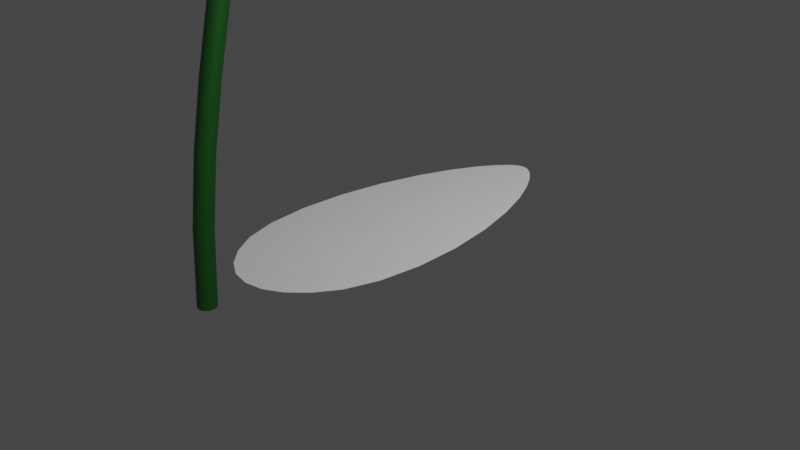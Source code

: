 # Source: flower.blend  (saved by Blender 3.5.10; exported with 4.5.12 LTS)
import bpy
from mathutils import Matrix  # noqa: F401  (used for matrix-valued properties, if any)

bpy.ops.wm.read_factory_settings(use_empty=True)
scene = bpy.context.scene
scene.name = 'Scene'

# ---- collections
col_collection = bpy.data.collections.new('Collection'); scene.collection.children.link(col_collection)

# ---- materials (node trees are filled in below, after node groups)
mat_material_001 = bpy.data.materials.new('Material.001')
mat_material_001.use_transparent_shadow = False
mat_material_002 = bpy.data.materials.new('Material.002')
mat_material_002.use_transparent_shadow = False
mat_material_003 = bpy.data.materials.new('Material.003')
mat_material_003.use_transparent_shadow = False
mat_material_004 = bpy.data.materials.new('Material.004')
mat_material_004.use_transparent_shadow = False

# ---- material node trees
mat_material_001.use_nodes = True; mat_material_001.node_tree.nodes.clear()
_N = mat_material_001.node_tree.nodes; _L = mat_material_001.node_tree.links
n0 = _N.new('ShaderNodeBsdfPrincipled'); n0.name = 'Principled BSDF'; n0.location = (10, 300)
n0.distribution = 'GGX'
n0.subsurface_method = 'RANDOM_WALK_SKIN'
n0.inputs[0].default_value = (0.8, 0.4667, 0.01594, 1.0)
n0.inputs[3].default_value = 1.45
n0.inputs[27].default_value = (0.0, 0.0, 0.0, 1.0)
n0.inputs[28].default_value = 1.0
n1 = _N.new('ShaderNodeOutputMaterial'); n1.name = 'Material Output'; n1.location = (300, 300)
_L.new(n0.outputs[0], n1.inputs[0])
n1.is_active_output = True
mat_material_002.use_nodes = True; mat_material_002.node_tree.nodes.clear()
_N = mat_material_002.node_tree.nodes; _L = mat_material_002.node_tree.links
n0 = _N.new('ShaderNodeBsdfPrincipled'); n0.name = 'Principled BSDF'; n0.location = (10, 300)
n0.distribution = 'GGX'
n0.subsurface_method = 'RANDOM_WALK_SKIN'
n0.inputs[0].default_value = (0.8, 0.2378, 0.0, 1.0)
n0.inputs[3].default_value = 1.45
n0.inputs[27].default_value = (0.0, 0.0, 0.0, 1.0)
n0.inputs[28].default_value = 1.0
n1 = _N.new('ShaderNodeOutputMaterial'); n1.name = 'Material Output'; n1.location = (300, 300)
_L.new(n0.outputs[0], n1.inputs[0])
n1.is_active_output = True
mat_material_003.use_nodes = True; mat_material_003.node_tree.nodes.clear()
_N = mat_material_003.node_tree.nodes; _L = mat_material_003.node_tree.links
n0 = _N.new('ShaderNodeBsdfPrincipled'); n0.name = 'Principled BSDF'; n0.location = (10, 300)
n0.distribution = 'GGX'
n0.subsurface_method = 'RANDOM_WALK_SKIN'
n0.inputs[0].default_value = (0.2942, 0.07165, 0.01792, 1.0)
n0.inputs[3].default_value = 1.45
n0.inputs[27].default_value = (0.0, 0.0, 0.0, 1.0)
n0.inputs[28].default_value = 1.0
n1 = _N.new('ShaderNodeOutputMaterial'); n1.name = 'Material Output'; n1.location = (300, 300)
_L.new(n0.outputs[0], n1.inputs[0])
n1.is_active_output = True
mat_material_004.use_nodes = True; mat_material_004.node_tree.nodes.clear()
_N = mat_material_004.node_tree.nodes; _L = mat_material_004.node_tree.links
n0 = _N.new('ShaderNodeBsdfPrincipled'); n0.name = 'Principled BSDF'; n0.location = (10, 300)
n0.distribution = 'GGX'
n0.subsurface_method = 'RANDOM_WALK_SKIN'
n0.inputs[0].default_value = (0.01878, 0.1676, 0.02101, 1.0)
n0.inputs[3].default_value = 1.45
n0.inputs[27].default_value = (0.0, 0.0, 0.0, 1.0)
n0.inputs[28].default_value = 1.0
n1 = _N.new('ShaderNodeOutputMaterial'); n1.name = 'Material Output'; n1.location = (300, 300)
_L.new(n0.outputs[0], n1.inputs[0])
n1.is_active_output = True

# ---- world
world_world = bpy.data.worlds.new('World'); scene.world = world_world
world_world.use_nodes = True; world_world.node_tree.nodes.clear()
_N = world_world.node_tree.nodes; _L = world_world.node_tree.links
n0 = _N.new('ShaderNodeOutputWorld'); n0.name = 'World Output'; n0.location = (300, 300)
n1 = _N.new('ShaderNodeBackground'); n1.name = 'Background'; n1.location = (10, 300)
n1.inputs[0].default_value = (0.05088, 0.05088, 0.05088, 1.0)
_L.new(n1.outputs[0], n0.inputs[0])
n0.is_active_output = True
world_world.color = (0.05088, 0.05088, 0.05088)
world_world.use_sun_shadow = False
world_world.sun_shadow_jitter_overblur = 0.0

# ---- cameras
cam_camera = bpy.data.cameras.new('Camera')
cam_camera.clip_end = 100.0
cam_camera.ortho_scale = 7.314

# ---- lights
light_light = bpy.data.lights.new('Light', 'POINT')
light_light.transmission_factor = 0.0
light_light.energy = 1000.0
light_light.shadow_soft_size = 0.1
light_light.shadow_maximum_resolution = 0.006
light_light.use_absolute_resolution = True

# ---- meshes
me_circle = bpy.data.meshes.new('Circle')
me_circle.from_pydata([(0.0, 1.0, 0.0), (-0.04752, 0.9953, 0.0), (-0.1018, 0.9798, 0.0), (-0.1699, 0.9485, 0.0), (-0.2586, 0.8929, 0.0), (-0.371, 0.8017, 0.0), (-0.5027, 0.6641, 0.0), (-0.6397, 0.475, 0.0), (-0.7601, 0.2399, 0.0), (-0.8395, -0.02296, 0.0), (-0.8594, -0.2862, 0.0), (-0.8127, -0.5205, 0.0), (-0.7057, -0.7037, 0.0), (-0.5556, -0.8315, 0.0), (-0.3827, -0.9239, 0.0), (-0.1951, -0.9808, 0.0), (0.0, -1.0, 0.0), (0.1951, -0.9808, 0.0), (0.3827, -0.9239, 0.0), (0.5556, -0.8315, 0.0), (0.7057, -0.7037, 0.0), (0.8127, -0.5205, 0.0), (0.8594, -0.2862, 0.0), (0.8395, -0.02296, 0.0), (0.7601, 0.2399, 0.0), (0.6397, 0.475, 0.0), (0.5027, 0.6641, 0.0), (0.371, 0.8017, 0.0), (0.2586, 0.8929, 0.0), (0.1699, 0.9485, 0.0), (0.1018, 0.9798, 0.0), (0.04752, 0.9953, 0.0), (0.01188, 0.9988, 0.0), (0.02376, 0.9977, 0.0), (0.03564, 0.9965, 0.0)], [], [(1, 2, 3, 4, 5, 6, 7, 8, 9, 10, 11, 12, 13, 14, 15, 16, 17, 18, 19, 20, 21, 22, 23, 24, 25, 26, 27, 28, 29, 30, 31, 34, 33, 32, 0)])
_uv = me_circle.uv_layers.new(name='UVMap')
_uv.uv.foreach_set('vector', [0.0, 0.0, 0.0, 0.0, 0.0, 0.0, 0.0, 0.0, 0.0, 0.0, 0.0, 0.0, 0.0, 0.0, 0.0, 0.0, 0.0, 0.0, 0.0, 0.0, 0.0, 0.0, 0.0, 0.0, 0.0, 0.0, 0.0, 0.0, 0.0, 0.0, 0.0, 0.0, 0.0, 0.0, 0.0, 0.0, 0.0, 0.0, 0.0, 0.0, 0.0, 0.0, 0.0, 0.0, 0.0, 0.0, 0.0, 0.0, 0.0, 0.0, 0.0, 0.0, 0.0, 0.0, 0.0, 0.0, 0.0, 0.0, 0.0, 0.0, 0.0, 0.0, 0.0, 0.0, 0.0, 0.0, 0.0, 0.0, 0.0, 0.0])
me_circle.update()
me_circle_001 = bpy.data.meshes.new('Circle.001')
me_circle_001.from_pydata([(-2.03, -0.0478, -0.4178), (1.906, -0.04127, -0.4178), (-2.03, 0.0478, -0.4178), (1.906, 0.04127, -0.4178), (-1.202, -0.3913, 0.08658), (-0.3448, -0.5403, 0.2978), (0.4495, -0.5213, 0.1804), (1.193, -0.4006, -0.08319), (1.193, 0.4006, -0.08319), (0.4495, 0.5213, 0.1804), (-0.3448, 0.5403, 0.2978), (-1.202, 0.3913, 0.08658), (-2.03, -3.292e-09, -0.4178), (1.906, -3.292e-09, -0.4178), (-1.187, -3.292e-09, 0.1762), (-0.3223, -3.292e-09, 0.3649), (0.4633, -3.292e-09, 0.2129), (1.197, -3.292e-09, -0.0747), (-2.027, -3.127e-09, -0.3217), (-2.027, -0.0478, -0.3217), (1.197, -0.4006, 0.01283), (1.909, -0.04127, -0.3217), (1.909, -3.127e-09, -0.3217), (1.909, 0.04127, -0.3217), (-1.199, 0.3913, 0.1826), (-2.027, 0.0478, -0.3217), (-1.199, -0.3913, 0.1826), (-0.3415, -0.5403, 0.3938), (0.4528, -0.5213, 0.2764), (1.197, 0.4006, 0.01283), (0.4528, 0.5213, 0.2764), (-0.3415, 0.5403, 0.3938), (-1.183, -3.127e-09, 0.2722), (-0.3191, -3.127e-09, 0.4609), (0.4666, -3.127e-09, 0.3089), (1.201, -3.127e-09, 0.02131)], [], [(17, 8, 3, 13), (12, 2, 11, 14), (14, 11, 10, 15), (15, 10, 9, 16), (16, 9, 8, 17), (6, 16, 17, 7), (5, 15, 16, 6), (4, 14, 15, 5), (0, 12, 14, 4), (7, 17, 13, 1), (35, 22, 23, 29), (18, 32, 24, 25), (32, 33, 31, 24), (33, 34, 30, 31), (34, 35, 29, 30), (28, 20, 35, 34), (27, 28, 34, 33), (26, 27, 33, 32), (19, 26, 32, 18), (20, 21, 22, 35), (6, 7, 20, 28), (12, 0, 19, 18), (3, 8, 29, 23), (7, 1, 21, 20), (2, 12, 18, 25), (8, 9, 30, 29), (13, 3, 23, 22), (1, 13, 22, 21), (9, 10, 31, 30), (11, 2, 25, 24), (10, 11, 24, 31), (0, 4, 26, 19), (4, 5, 27, 26), (5, 6, 28, 27)])
_uv = me_circle_001.uv_layers.new(name='UVMap')
_uv.uv.foreach_set('vector', [0.8, 0.5, 0.8, 1.0, 1.0, 1.0, 1.0, 0.5, 0.0, 0.5, 0.0, 1.0, 0.2, 1.0, 0.2, 0.5, 0.2, 0.5, 0.2, 1.0, 0.4, 1.0, 0.4, 0.5, 0.4, 0.5, 0.4, 1.0, 0.6, 1.0, 0.6, 0.5, 0.6, 0.5, 0.6, 1.0, 0.8, 1.0, 0.8, 0.5, 0.6, 0.0, 0.6, 0.5, 0.8, 0.5, 0.8, 0.0, 0.4, 0.0, 0.4, 0.5, 0.6, 0.5, 0.6, 0.0, 0.2, 0.0, 0.2, 0.5, 0.4, 0.5, 0.4, 0.0, 0.0, 0.0, 0.0, 0.5, 0.2, 0.5, 0.2, 0.0, 0.8, 0.0, 0.8, 0.5, 1.0, 0.5, 1.0, 0.0, 0.8, 0.5, 1.0, 0.5, 1.0, 1.0, 0.8, 1.0, 0.0, 0.5, 0.2, 0.5, 0.2, 1.0, 0.0, 1.0, 0.2, 0.5, 0.4, 0.5, 0.4, 1.0, 0.2, 1.0, 0.4, 0.5, 0.6, 0.5, 0.6, 1.0, 0.4, 1.0, 0.6, 0.5, 0.8, 0.5, 0.8, 1.0, 0.6, 1.0, 0.6, 0.0, 0.8, 0.0, 0.8, 0.5, 0.6, 0.5, 0.4, 0.0, 0.6, 0.0, 0.6, 0.5, 0.4, 0.5, 0.2, 0.0, 0.4, 0.0, 0.4, 0.5, 0.2, 0.5, 0.0, 0.0, 0.2, 0.0, 0.2, 0.5, 0.0, 0.5, 0.8, 0.0, 1.0, 0.0, 1.0, 0.5, 0.8, 0.5, 0.6, 0.0, 0.8, 0.0, 0.8, 0.0, 0.6, 0.0, 0.0, 0.5, 0.0, 0.0, 0.0, 0.0, 0.0, 0.5, 1.0, 1.0, 0.8, 1.0, 0.8, 1.0, 1.0, 1.0, 0.8, 0.0, 1.0, 0.0, 1.0, 0.0, 0.8, 0.0, 0.0, 1.0, 0.0, 0.5, 0.0, 0.5, 0.0, 1.0, 0.8, 1.0, 0.6, 1.0, 0.6, 1.0, 0.8, 1.0, 1.0, 0.5, 1.0, 1.0, 1.0, 1.0, 1.0, 0.5, 1.0, 0.0, 1.0, 0.5, 1.0, 0.5, 1.0, 0.0, 0.6, 1.0, 0.4, 1.0, 0.4, 1.0, 0.6, 1.0, 0.2, 1.0, 0.0, 1.0, 0.0, 1.0, 0.2, 1.0, 0.4, 1.0, 0.2, 1.0, 0.2, 1.0, 0.4, 1.0, 0.0, 0.0, 0.2, 0.0, 0.2, 0.0, 0.0, 0.0, 0.2, 0.0, 0.4, 0.0, 0.4, 0.0, 0.2, 0.0, 0.4, 0.0, 0.6, 0.0, 0.6, 0.0, 0.4, 0.0])
me_circle_001.materials.append(mat_material_001)
me_circle_001.update()
me_circle_002 = bpy.data.meshes.new('Circle.002')
me_circle_002.from_pydata([(-2.03, -0.0478, -0.4178), (1.906, -0.04127, -0.4178), (-2.03, 0.0478, -0.4178), (1.906, 0.04127, -0.4178), (-1.202, -0.3913, 0.08658), (-0.3448, -0.5403, 0.2978), (0.4495, -0.5213, 0.1804), (1.193, -0.4006, -0.08319), (1.193, 0.4006, -0.08319), (0.4495, 0.5213, 0.1804), (-0.3448, 0.5403, 0.2978), (-1.202, 0.3913, 0.08658), (-2.03, -1.82e-09, -0.4178), (1.906, -1.82e-09, -0.4178), (-1.187, -1.82e-09, 0.1762), (-0.3223, -1.82e-09, 0.3649), (0.4633, -1.82e-09, 0.2129), (1.197, -1.82e-09, -0.0747), (-2.027, -1.656e-09, -0.3217), (-2.027, -0.0478, -0.3217), (1.197, -0.4006, 0.01283), (1.909, -0.04127, -0.3217), (1.909, -1.656e-09, -0.3217), (1.909, 0.04127, -0.3217), (-1.199, 0.3913, 0.1826), (-2.027, 0.0478, -0.3217), (-1.199, -0.3913, 0.1826), (-0.3415, -0.5403, 0.3938), (0.4528, -0.5213, 0.2764), (1.197, 0.4006, 0.01283), (0.4528, 0.5213, 0.2764), (-0.3415, 0.5403, 0.3938), (-1.183, -1.656e-09, 0.2722), (-0.3191, -1.656e-09, 0.4609), (0.4666, -1.656e-09, 0.3089), (1.201, -1.656e-09, 0.02131)], [], [(17, 8, 3, 13), (12, 2, 11, 14), (14, 11, 10, 15), (15, 10, 9, 16), (16, 9, 8, 17), (6, 16, 17, 7), (5, 15, 16, 6), (4, 14, 15, 5), (0, 12, 14, 4), (7, 17, 13, 1), (35, 22, 23, 29), (18, 32, 24, 25), (32, 33, 31, 24), (33, 34, 30, 31), (34, 35, 29, 30), (28, 20, 35, 34), (27, 28, 34, 33), (26, 27, 33, 32), (19, 26, 32, 18), (20, 21, 22, 35), (6, 7, 20, 28), (12, 0, 19, 18), (3, 8, 29, 23), (7, 1, 21, 20), (2, 12, 18, 25), (8, 9, 30, 29), (13, 3, 23, 22), (1, 13, 22, 21), (9, 10, 31, 30), (11, 2, 25, 24), (10, 11, 24, 31), (0, 4, 26, 19), (4, 5, 27, 26), (5, 6, 28, 27)])
_uv = me_circle_002.uv_layers.new(name='UVMap')
_uv.uv.foreach_set('vector', [0.8, 0.5, 0.8, 1.0, 1.0, 1.0, 1.0, 0.5, 0.0, 0.5, 0.0, 1.0, 0.2, 1.0, 0.2, 0.5, 0.2, 0.5, 0.2, 1.0, 0.4, 1.0, 0.4, 0.5, 0.4, 0.5, 0.4, 1.0, 0.6, 1.0, 0.6, 0.5, 0.6, 0.5, 0.6, 1.0, 0.8, 1.0, 0.8, 0.5, 0.6, 0.0, 0.6, 0.5, 0.8, 0.5, 0.8, 0.0, 0.4, 0.0, 0.4, 0.5, 0.6, 0.5, 0.6, 0.0, 0.2, 0.0, 0.2, 0.5, 0.4, 0.5, 0.4, 0.0, 0.0, 0.0, 0.0, 0.5, 0.2, 0.5, 0.2, 0.0, 0.8, 0.0, 0.8, 0.5, 1.0, 0.5, 1.0, 0.0, 0.8, 0.5, 1.0, 0.5, 1.0, 1.0, 0.8, 1.0, 0.0, 0.5, 0.2, 0.5, 0.2, 1.0, 0.0, 1.0, 0.2, 0.5, 0.4, 0.5, 0.4, 1.0, 0.2, 1.0, 0.4, 0.5, 0.6, 0.5, 0.6, 1.0, 0.4, 1.0, 0.6, 0.5, 0.8, 0.5, 0.8, 1.0, 0.6, 1.0, 0.6, 0.0, 0.8, 0.0, 0.8, 0.5, 0.6, 0.5, 0.4, 0.0, 0.6, 0.0, 0.6, 0.5, 0.4, 0.5, 0.2, 0.0, 0.4, 0.0, 0.4, 0.5, 0.2, 0.5, 0.0, 0.0, 0.2, 0.0, 0.2, 0.5, 0.0, 0.5, 0.8, 0.0, 1.0, 0.0, 1.0, 0.5, 0.8, 0.5, 0.6, 0.0, 0.8, 0.0, 0.8, 0.0, 0.6, 0.0, 0.0, 0.5, 0.0, 0.0, 0.0, 0.0, 0.0, 0.5, 1.0, 1.0, 0.8, 1.0, 0.8, 1.0, 1.0, 1.0, 0.8, 0.0, 1.0, 0.0, 1.0, 0.0, 0.8, 0.0, 0.0, 1.0, 0.0, 0.5, 0.0, 0.5, 0.0, 1.0, 0.8, 1.0, 0.6, 1.0, 0.6, 1.0, 0.8, 1.0, 1.0, 0.5, 1.0, 1.0, 1.0, 1.0, 1.0, 0.5, 1.0, 0.0, 1.0, 0.5, 1.0, 0.5, 1.0, 0.0, 0.6, 1.0, 0.4, 1.0, 0.4, 1.0, 0.6, 1.0, 0.2, 1.0, 0.0, 1.0, 0.0, 1.0, 0.2, 1.0, 0.4, 1.0, 0.2, 1.0, 0.2, 1.0, 0.4, 1.0, 0.0, 0.0, 0.2, 0.0, 0.2, 0.0, 0.0, 0.0, 0.2, 0.0, 0.4, 0.0, 0.4, 0.0, 0.2, 0.0, 0.4, 0.0, 0.6, 0.0, 0.6, 0.0, 0.4, 0.0])
me_circle_002.materials.append(mat_material_002)
me_circle_002.update()
me_circle_003 = bpy.data.meshes.new('Circle.003')
me_circle_003.from_pydata([(-2.03, -0.0478, -0.4178), (1.906, -0.04127, -0.4178), (-2.03, 0.0478, -0.4178), (1.906, 0.04127, -0.4178), (-1.202, -0.3913, 0.08658), (-0.3448, -0.5403, 0.2978), (0.4495, -0.5213, 0.1804), (1.193, -0.4006, -0.08319), (1.193, 0.4006, -0.08319), (0.4495, 0.5213, 0.1804), (-0.3448, 0.5403, 0.2978), (-1.202, 0.3913, 0.08658), (-2.03, -1.82e-09, -0.4178), (1.906, -1.82e-09, -0.4178), (-1.187, -1.82e-09, 0.1762), (-0.3223, -1.82e-09, 0.3649), (0.4633, -1.82e-09, 0.2129), (1.197, -1.82e-09, -0.0747), (-2.027, -1.656e-09, -0.3217), (-2.027, -0.0478, -0.3217), (1.197, -0.4006, 0.01283), (1.909, -0.04127, -0.3217), (1.909, -1.656e-09, -0.3217), (1.909, 0.04127, -0.3217), (-1.199, 0.3913, 0.1826), (-2.027, 0.0478, -0.3217), (-1.199, -0.3913, 0.1826), (-0.3415, -0.5403, 0.3938), (0.4528, -0.5213, 0.2764), (1.197, 0.4006, 0.01283), (0.4528, 0.5213, 0.2764), (-0.3415, 0.5403, 0.3938), (-1.183, -1.656e-09, 0.2722), (-0.3191, -1.656e-09, 0.4609), (0.4666, -1.656e-09, 0.3089), (1.201, -1.656e-09, 0.02131)], [], [(17, 8, 3, 13), (12, 2, 11, 14), (14, 11, 10, 15), (15, 10, 9, 16), (16, 9, 8, 17), (6, 16, 17, 7), (5, 15, 16, 6), (4, 14, 15, 5), (0, 12, 14, 4), (7, 17, 13, 1), (35, 22, 23, 29), (18, 32, 24, 25), (32, 33, 31, 24), (33, 34, 30, 31), (34, 35, 29, 30), (28, 20, 35, 34), (27, 28, 34, 33), (26, 27, 33, 32), (19, 26, 32, 18), (20, 21, 22, 35), (6, 7, 20, 28), (12, 0, 19, 18), (3, 8, 29, 23), (7, 1, 21, 20), (2, 12, 18, 25), (8, 9, 30, 29), (13, 3, 23, 22), (1, 13, 22, 21), (9, 10, 31, 30), (11, 2, 25, 24), (10, 11, 24, 31), (0, 4, 26, 19), (4, 5, 27, 26), (5, 6, 28, 27)])
_uv = me_circle_003.uv_layers.new(name='UVMap')
_uv.uv.foreach_set('vector', [0.8, 0.5, 0.8, 1.0, 1.0, 1.0, 1.0, 0.5, 0.0, 0.5, 0.0, 1.0, 0.2, 1.0, 0.2, 0.5, 0.2, 0.5, 0.2, 1.0, 0.4, 1.0, 0.4, 0.5, 0.4, 0.5, 0.4, 1.0, 0.6, 1.0, 0.6, 0.5, 0.6, 0.5, 0.6, 1.0, 0.8, 1.0, 0.8, 0.5, 0.6, 0.0, 0.6, 0.5, 0.8, 0.5, 0.8, 0.0, 0.4, 0.0, 0.4, 0.5, 0.6, 0.5, 0.6, 0.0, 0.2, 0.0, 0.2, 0.5, 0.4, 0.5, 0.4, 0.0, 0.0, 0.0, 0.0, 0.5, 0.2, 0.5, 0.2, 0.0, 0.8, 0.0, 0.8, 0.5, 1.0, 0.5, 1.0, 0.0, 0.8, 0.5, 1.0, 0.5, 1.0, 1.0, 0.8, 1.0, 0.0, 0.5, 0.2, 0.5, 0.2, 1.0, 0.0, 1.0, 0.2, 0.5, 0.4, 0.5, 0.4, 1.0, 0.2, 1.0, 0.4, 0.5, 0.6, 0.5, 0.6, 1.0, 0.4, 1.0, 0.6, 0.5, 0.8, 0.5, 0.8, 1.0, 0.6, 1.0, 0.6, 0.0, 0.8, 0.0, 0.8, 0.5, 0.6, 0.5, 0.4, 0.0, 0.6, 0.0, 0.6, 0.5, 0.4, 0.5, 0.2, 0.0, 0.4, 0.0, 0.4, 0.5, 0.2, 0.5, 0.0, 0.0, 0.2, 0.0, 0.2, 0.5, 0.0, 0.5, 0.8, 0.0, 1.0, 0.0, 1.0, 0.5, 0.8, 0.5, 0.6, 0.0, 0.8, 0.0, 0.8, 0.0, 0.6, 0.0, 0.0, 0.5, 0.0, 0.0, 0.0, 0.0, 0.0, 0.5, 1.0, 1.0, 0.8, 1.0, 0.8, 1.0, 1.0, 1.0, 0.8, 0.0, 1.0, 0.0, 1.0, 0.0, 0.8, 0.0, 0.0, 1.0, 0.0, 0.5, 0.0, 0.5, 0.0, 1.0, 0.8, 1.0, 0.6, 1.0, 0.6, 1.0, 0.8, 1.0, 1.0, 0.5, 1.0, 1.0, 1.0, 1.0, 1.0, 0.5, 1.0, 0.0, 1.0, 0.5, 1.0, 0.5, 1.0, 0.0, 0.6, 1.0, 0.4, 1.0, 0.4, 1.0, 0.6, 1.0, 0.2, 1.0, 0.0, 1.0, 0.0, 1.0, 0.2, 1.0, 0.4, 1.0, 0.2, 1.0, 0.2, 1.0, 0.4, 1.0, 0.0, 0.0, 0.2, 0.0, 0.2, 0.0, 0.0, 0.0, 0.2, 0.0, 0.4, 0.0, 0.4, 0.0, 0.2, 0.0, 0.4, 0.0, 0.6, 0.0, 0.6, 0.0, 0.4, 0.0])
me_circle_003.materials.append(mat_material_001)
me_circle_003.update()
me_circle_004 = bpy.data.meshes.new('Circle.004')
me_circle_004.from_pydata([(-2.03, -0.0478, -0.4178), (1.906, -0.04127, -0.4178), (-2.03, 0.0478, -0.4178), (1.906, 0.04127, -0.4178), (-1.202, -0.3913, 0.08658), (-0.3448, -0.5403, 0.2978), (0.4495, -0.5213, 0.1804), (1.193, -0.4006, -0.08319), (1.193, 0.4006, -0.08319), (0.4495, 0.5213, 0.1804), (-0.3448, 0.5403, 0.2978), (-1.202, 0.3913, 0.08658), (-2.03, -1.82e-09, -0.4178), (1.906, -1.82e-09, -0.4178), (-1.187, -1.82e-09, 0.1762), (-0.3223, -1.82e-09, 0.3649), (0.4633, -1.82e-09, 0.2129), (1.197, -1.82e-09, -0.0747), (-2.027, -1.656e-09, -0.3217), (-2.027, -0.0478, -0.3217), (1.197, -0.4006, 0.01283), (1.909, -0.04127, -0.3217), (1.909, -1.656e-09, -0.3217), (1.909, 0.04127, -0.3217), (-1.199, 0.3913, 0.1826), (-2.027, 0.0478, -0.3217), (-1.199, -0.3913, 0.1826), (-0.3415, -0.5403, 0.3938), (0.4528, -0.5213, 0.2764), (1.197, 0.4006, 0.01283), (0.4528, 0.5213, 0.2764), (-0.3415, 0.5403, 0.3938), (-1.183, -1.656e-09, 0.2722), (-0.3191, -1.656e-09, 0.4609), (0.4666, -1.656e-09, 0.3089), (1.201, -1.656e-09, 0.02131)], [], [(17, 8, 3, 13), (12, 2, 11, 14), (14, 11, 10, 15), (15, 10, 9, 16), (16, 9, 8, 17), (6, 16, 17, 7), (5, 15, 16, 6), (4, 14, 15, 5), (0, 12, 14, 4), (7, 17, 13, 1), (35, 22, 23, 29), (18, 32, 24, 25), (32, 33, 31, 24), (33, 34, 30, 31), (34, 35, 29, 30), (28, 20, 35, 34), (27, 28, 34, 33), (26, 27, 33, 32), (19, 26, 32, 18), (20, 21, 22, 35), (6, 7, 20, 28), (12, 0, 19, 18), (3, 8, 29, 23), (7, 1, 21, 20), (2, 12, 18, 25), (8, 9, 30, 29), (13, 3, 23, 22), (1, 13, 22, 21), (9, 10, 31, 30), (11, 2, 25, 24), (10, 11, 24, 31), (0, 4, 26, 19), (4, 5, 27, 26), (5, 6, 28, 27)])
_uv = me_circle_004.uv_layers.new(name='UVMap')
_uv.uv.foreach_set('vector', [0.8, 0.5, 0.8, 1.0, 1.0, 1.0, 1.0, 0.5, 0.0, 0.5, 0.0, 1.0, 0.2, 1.0, 0.2, 0.5, 0.2, 0.5, 0.2, 1.0, 0.4, 1.0, 0.4, 0.5, 0.4, 0.5, 0.4, 1.0, 0.6, 1.0, 0.6, 0.5, 0.6, 0.5, 0.6, 1.0, 0.8, 1.0, 0.8, 0.5, 0.6, 0.0, 0.6, 0.5, 0.8, 0.5, 0.8, 0.0, 0.4, 0.0, 0.4, 0.5, 0.6, 0.5, 0.6, 0.0, 0.2, 0.0, 0.2, 0.5, 0.4, 0.5, 0.4, 0.0, 0.0, 0.0, 0.0, 0.5, 0.2, 0.5, 0.2, 0.0, 0.8, 0.0, 0.8, 0.5, 1.0, 0.5, 1.0, 0.0, 0.8, 0.5, 1.0, 0.5, 1.0, 1.0, 0.8, 1.0, 0.0, 0.5, 0.2, 0.5, 0.2, 1.0, 0.0, 1.0, 0.2, 0.5, 0.4, 0.5, 0.4, 1.0, 0.2, 1.0, 0.4, 0.5, 0.6, 0.5, 0.6, 1.0, 0.4, 1.0, 0.6, 0.5, 0.8, 0.5, 0.8, 1.0, 0.6, 1.0, 0.6, 0.0, 0.8, 0.0, 0.8, 0.5, 0.6, 0.5, 0.4, 0.0, 0.6, 0.0, 0.6, 0.5, 0.4, 0.5, 0.2, 0.0, 0.4, 0.0, 0.4, 0.5, 0.2, 0.5, 0.0, 0.0, 0.2, 0.0, 0.2, 0.5, 0.0, 0.5, 0.8, 0.0, 1.0, 0.0, 1.0, 0.5, 0.8, 0.5, 0.6, 0.0, 0.8, 0.0, 0.8, 0.0, 0.6, 0.0, 0.0, 0.5, 0.0, 0.0, 0.0, 0.0, 0.0, 0.5, 1.0, 1.0, 0.8, 1.0, 0.8, 1.0, 1.0, 1.0, 0.8, 0.0, 1.0, 0.0, 1.0, 0.0, 0.8, 0.0, 0.0, 1.0, 0.0, 0.5, 0.0, 0.5, 0.0, 1.0, 0.8, 1.0, 0.6, 1.0, 0.6, 1.0, 0.8, 1.0, 1.0, 0.5, 1.0, 1.0, 1.0, 1.0, 1.0, 0.5, 1.0, 0.0, 1.0, 0.5, 1.0, 0.5, 1.0, 0.0, 0.6, 1.0, 0.4, 1.0, 0.4, 1.0, 0.6, 1.0, 0.2, 1.0, 0.0, 1.0, 0.0, 1.0, 0.2, 1.0, 0.4, 1.0, 0.2, 1.0, 0.2, 1.0, 0.4, 1.0, 0.0, 0.0, 0.2, 0.0, 0.2, 0.0, 0.0, 0.0, 0.2, 0.0, 0.4, 0.0, 0.4, 0.0, 0.2, 0.0, 0.4, 0.0, 0.6, 0.0, 0.6, 0.0, 0.4, 0.0])
me_circle_004.materials.append(mat_material_002)
me_circle_004.update()
me_circle_005 = bpy.data.meshes.new('Circle.005')
me_circle_005.from_pydata([(-2.03, -0.0478, -0.4178), (1.906, -0.04127, -0.4178), (-2.03, 0.0478, -0.4178), (1.906, 0.04127, -0.4178), (-1.202, -0.3913, 0.08658), (-0.3448, -0.5403, 0.2978), (0.4495, -0.5213, 0.1804), (1.193, -0.4006, -0.08319), (1.193, 0.4006, -0.08319), (0.4495, 0.5213, 0.1804), (-0.3448, 0.5403, 0.2978), (-1.202, 0.3913, 0.08658), (-2.03, -1.82e-09, -0.4178), (1.906, -1.82e-09, -0.4178), (-1.187, -1.82e-09, 0.1762), (-0.3223, -1.82e-09, 0.3649), (0.4633, -1.82e-09, 0.2129), (1.197, -1.82e-09, -0.0747), (-2.027, -1.656e-09, -0.3217), (-2.027, -0.0478, -0.3217), (1.197, -0.4006, 0.01283), (1.909, -0.04127, -0.3217), (1.909, -1.656e-09, -0.3217), (1.909, 0.04127, -0.3217), (-1.199, 0.3913, 0.1826), (-2.027, 0.0478, -0.3217), (-1.199, -0.3913, 0.1826), (-0.3415, -0.5403, 0.3938), (0.4528, -0.5213, 0.2764), (1.197, 0.4006, 0.01283), (0.4528, 0.5213, 0.2764), (-0.3415, 0.5403, 0.3938), (-1.183, -1.656e-09, 0.2722), (-0.3191, -1.656e-09, 0.4609), (0.4666, -1.656e-09, 0.3089), (1.201, -1.656e-09, 0.02131)], [], [(17, 8, 3, 13), (12, 2, 11, 14), (14, 11, 10, 15), (15, 10, 9, 16), (16, 9, 8, 17), (6, 16, 17, 7), (5, 15, 16, 6), (4, 14, 15, 5), (0, 12, 14, 4), (7, 17, 13, 1), (35, 22, 23, 29), (18, 32, 24, 25), (32, 33, 31, 24), (33, 34, 30, 31), (34, 35, 29, 30), (28, 20, 35, 34), (27, 28, 34, 33), (26, 27, 33, 32), (19, 26, 32, 18), (20, 21, 22, 35), (6, 7, 20, 28), (12, 0, 19, 18), (3, 8, 29, 23), (7, 1, 21, 20), (2, 12, 18, 25), (8, 9, 30, 29), (13, 3, 23, 22), (1, 13, 22, 21), (9, 10, 31, 30), (11, 2, 25, 24), (10, 11, 24, 31), (0, 4, 26, 19), (4, 5, 27, 26), (5, 6, 28, 27)])
_uv = me_circle_005.uv_layers.new(name='UVMap')
_uv.uv.foreach_set('vector', [0.8, 0.5, 0.8, 1.0, 1.0, 1.0, 1.0, 0.5, 0.0, 0.5, 0.0, 1.0, 0.2, 1.0, 0.2, 0.5, 0.2, 0.5, 0.2, 1.0, 0.4, 1.0, 0.4, 0.5, 0.4, 0.5, 0.4, 1.0, 0.6, 1.0, 0.6, 0.5, 0.6, 0.5, 0.6, 1.0, 0.8, 1.0, 0.8, 0.5, 0.6, 0.0, 0.6, 0.5, 0.8, 0.5, 0.8, 0.0, 0.4, 0.0, 0.4, 0.5, 0.6, 0.5, 0.6, 0.0, 0.2, 0.0, 0.2, 0.5, 0.4, 0.5, 0.4, 0.0, 0.0, 0.0, 0.0, 0.5, 0.2, 0.5, 0.2, 0.0, 0.8, 0.0, 0.8, 0.5, 1.0, 0.5, 1.0, 0.0, 0.8, 0.5, 1.0, 0.5, 1.0, 1.0, 0.8, 1.0, 0.0, 0.5, 0.2, 0.5, 0.2, 1.0, 0.0, 1.0, 0.2, 0.5, 0.4, 0.5, 0.4, 1.0, 0.2, 1.0, 0.4, 0.5, 0.6, 0.5, 0.6, 1.0, 0.4, 1.0, 0.6, 0.5, 0.8, 0.5, 0.8, 1.0, 0.6, 1.0, 0.6, 0.0, 0.8, 0.0, 0.8, 0.5, 0.6, 0.5, 0.4, 0.0, 0.6, 0.0, 0.6, 0.5, 0.4, 0.5, 0.2, 0.0, 0.4, 0.0, 0.4, 0.5, 0.2, 0.5, 0.0, 0.0, 0.2, 0.0, 0.2, 0.5, 0.0, 0.5, 0.8, 0.0, 1.0, 0.0, 1.0, 0.5, 0.8, 0.5, 0.6, 0.0, 0.8, 0.0, 0.8, 0.0, 0.6, 0.0, 0.0, 0.5, 0.0, 0.0, 0.0, 0.0, 0.0, 0.5, 1.0, 1.0, 0.8, 1.0, 0.8, 1.0, 1.0, 1.0, 0.8, 0.0, 1.0, 0.0, 1.0, 0.0, 0.8, 0.0, 0.0, 1.0, 0.0, 0.5, 0.0, 0.5, 0.0, 1.0, 0.8, 1.0, 0.6, 1.0, 0.6, 1.0, 0.8, 1.0, 1.0, 0.5, 1.0, 1.0, 1.0, 1.0, 1.0, 0.5, 1.0, 0.0, 1.0, 0.5, 1.0, 0.5, 1.0, 0.0, 0.6, 1.0, 0.4, 1.0, 0.4, 1.0, 0.6, 1.0, 0.2, 1.0, 0.0, 1.0, 0.0, 1.0, 0.2, 1.0, 0.4, 1.0, 0.2, 1.0, 0.2, 1.0, 0.4, 1.0, 0.0, 0.0, 0.2, 0.0, 0.2, 0.0, 0.0, 0.0, 0.2, 0.0, 0.4, 0.0, 0.4, 0.0, 0.2, 0.0, 0.4, 0.0, 0.6, 0.0, 0.6, 0.0, 0.4, 0.0])
me_circle_005.materials.append(mat_material_001)
me_circle_005.update()
me_circle_006 = bpy.data.meshes.new('Circle.006')
me_circle_006.from_pydata([(-2.03, -0.0478, -0.4178), (1.906, -0.04127, -0.4178), (-2.03, 0.0478, -0.4178), (1.906, 0.04127, -0.4178), (-1.202, -0.3913, 0.08658), (-0.3448, -0.5403, 0.2978), (0.4495, -0.5213, 0.1804), (1.193, -0.4006, -0.08319), (1.193, 0.4006, -0.08319), (0.4495, 0.5213, 0.1804), (-0.3448, 0.5403, 0.2978), (-1.202, 0.3913, 0.08658), (-2.03, -1.82e-09, -0.4178), (1.906, -1.82e-09, -0.4178), (-1.187, -1.82e-09, 0.1762), (-0.3223, -1.82e-09, 0.3649), (0.4633, -1.82e-09, 0.2129), (1.197, -1.82e-09, -0.0747), (-2.027, -1.656e-09, -0.3217), (-2.027, -0.0478, -0.3217), (1.197, -0.4006, 0.01283), (1.909, -0.04127, -0.3217), (1.909, -1.656e-09, -0.3217), (1.909, 0.04127, -0.3217), (-1.199, 0.3913, 0.1826), (-2.027, 0.0478, -0.3217), (-1.199, -0.3913, 0.1826), (-0.3415, -0.5403, 0.3938), (0.4528, -0.5213, 0.2764), (1.197, 0.4006, 0.01283), (0.4528, 0.5213, 0.2764), (-0.3415, 0.5403, 0.3938), (-1.183, -1.656e-09, 0.2722), (-0.3191, -1.656e-09, 0.4609), (0.4666, -1.656e-09, 0.3089), (1.201, -1.656e-09, 0.02131)], [], [(17, 8, 3, 13), (12, 2, 11, 14), (14, 11, 10, 15), (15, 10, 9, 16), (16, 9, 8, 17), (6, 16, 17, 7), (5, 15, 16, 6), (4, 14, 15, 5), (0, 12, 14, 4), (7, 17, 13, 1), (35, 22, 23, 29), (18, 32, 24, 25), (32, 33, 31, 24), (33, 34, 30, 31), (34, 35, 29, 30), (28, 20, 35, 34), (27, 28, 34, 33), (26, 27, 33, 32), (19, 26, 32, 18), (20, 21, 22, 35), (6, 7, 20, 28), (12, 0, 19, 18), (3, 8, 29, 23), (7, 1, 21, 20), (2, 12, 18, 25), (8, 9, 30, 29), (13, 3, 23, 22), (1, 13, 22, 21), (9, 10, 31, 30), (11, 2, 25, 24), (10, 11, 24, 31), (0, 4, 26, 19), (4, 5, 27, 26), (5, 6, 28, 27)])
_uv = me_circle_006.uv_layers.new(name='UVMap')
_uv.uv.foreach_set('vector', [0.8, 0.5, 0.8, 1.0, 1.0, 1.0, 1.0, 0.5, 0.0, 0.5, 0.0, 1.0, 0.2, 1.0, 0.2, 0.5, 0.2, 0.5, 0.2, 1.0, 0.4, 1.0, 0.4, 0.5, 0.4, 0.5, 0.4, 1.0, 0.6, 1.0, 0.6, 0.5, 0.6, 0.5, 0.6, 1.0, 0.8, 1.0, 0.8, 0.5, 0.6, 0.0, 0.6, 0.5, 0.8, 0.5, 0.8, 0.0, 0.4, 0.0, 0.4, 0.5, 0.6, 0.5, 0.6, 0.0, 0.2, 0.0, 0.2, 0.5, 0.4, 0.5, 0.4, 0.0, 0.0, 0.0, 0.0, 0.5, 0.2, 0.5, 0.2, 0.0, 0.8, 0.0, 0.8, 0.5, 1.0, 0.5, 1.0, 0.0, 0.8, 0.5, 1.0, 0.5, 1.0, 1.0, 0.8, 1.0, 0.0, 0.5, 0.2, 0.5, 0.2, 1.0, 0.0, 1.0, 0.2, 0.5, 0.4, 0.5, 0.4, 1.0, 0.2, 1.0, 0.4, 0.5, 0.6, 0.5, 0.6, 1.0, 0.4, 1.0, 0.6, 0.5, 0.8, 0.5, 0.8, 1.0, 0.6, 1.0, 0.6, 0.0, 0.8, 0.0, 0.8, 0.5, 0.6, 0.5, 0.4, 0.0, 0.6, 0.0, 0.6, 0.5, 0.4, 0.5, 0.2, 0.0, 0.4, 0.0, 0.4, 0.5, 0.2, 0.5, 0.0, 0.0, 0.2, 0.0, 0.2, 0.5, 0.0, 0.5, 0.8, 0.0, 1.0, 0.0, 1.0, 0.5, 0.8, 0.5, 0.6, 0.0, 0.8, 0.0, 0.8, 0.0, 0.6, 0.0, 0.0, 0.5, 0.0, 0.0, 0.0, 0.0, 0.0, 0.5, 1.0, 1.0, 0.8, 1.0, 0.8, 1.0, 1.0, 1.0, 0.8, 0.0, 1.0, 0.0, 1.0, 0.0, 0.8, 0.0, 0.0, 1.0, 0.0, 0.5, 0.0, 0.5, 0.0, 1.0, 0.8, 1.0, 0.6, 1.0, 0.6, 1.0, 0.8, 1.0, 1.0, 0.5, 1.0, 1.0, 1.0, 1.0, 1.0, 0.5, 1.0, 0.0, 1.0, 0.5, 1.0, 0.5, 1.0, 0.0, 0.6, 1.0, 0.4, 1.0, 0.4, 1.0, 0.6, 1.0, 0.2, 1.0, 0.0, 1.0, 0.0, 1.0, 0.2, 1.0, 0.4, 1.0, 0.2, 1.0, 0.2, 1.0, 0.4, 1.0, 0.0, 0.0, 0.2, 0.0, 0.2, 0.0, 0.0, 0.0, 0.2, 0.0, 0.4, 0.0, 0.4, 0.0, 0.2, 0.0, 0.4, 0.0, 0.6, 0.0, 0.6, 0.0, 0.4, 0.0])
me_circle_006.materials.append(mat_material_002)
me_circle_006.update()
me_circle_007 = bpy.data.meshes.new('Circle.007')
me_circle_007.from_pydata([(-2.03, -0.0478, -0.4178), (1.906, -0.04127, -0.4178), (-2.03, 0.0478, -0.4178), (1.906, 0.04127, -0.4178), (-1.202, -0.3913, 0.08658), (-0.3448, -0.5403, 0.2978), (0.4495, -0.5213, 0.1804), (1.193, -0.4006, -0.08319), (1.193, 0.4006, -0.08319), (0.4495, 0.5213, 0.1804), (-0.3448, 0.5403, 0.2978), (-1.202, 0.3913, 0.08658), (-2.03, -1.82e-09, -0.4178), (1.906, -1.82e-09, -0.4178), (-1.187, -1.82e-09, 0.1762), (-0.3223, -1.82e-09, 0.3649), (0.4633, -1.82e-09, 0.2129), (1.197, -1.82e-09, -0.0747), (-2.027, -1.656e-09, -0.3217), (-2.027, -0.0478, -0.3217), (1.197, -0.4006, 0.01283), (1.909, -0.04127, -0.3217), (1.909, -1.656e-09, -0.3217), (1.909, 0.04127, -0.3217), (-1.199, 0.3913, 0.1826), (-2.027, 0.0478, -0.3217), (-1.199, -0.3913, 0.1826), (-0.3415, -0.5403, 0.3938), (0.4528, -0.5213, 0.2764), (1.197, 0.4006, 0.01283), (0.4528, 0.5213, 0.2764), (-0.3415, 0.5403, 0.3938), (-1.183, -1.656e-09, 0.2722), (-0.3191, -1.656e-09, 0.4609), (0.4666, -1.656e-09, 0.3089), (1.201, -1.656e-09, 0.02131)], [], [(17, 8, 3, 13), (12, 2, 11, 14), (14, 11, 10, 15), (15, 10, 9, 16), (16, 9, 8, 17), (6, 16, 17, 7), (5, 15, 16, 6), (4, 14, 15, 5), (0, 12, 14, 4), (7, 17, 13, 1), (35, 22, 23, 29), (18, 32, 24, 25), (32, 33, 31, 24), (33, 34, 30, 31), (34, 35, 29, 30), (28, 20, 35, 34), (27, 28, 34, 33), (26, 27, 33, 32), (19, 26, 32, 18), (20, 21, 22, 35), (6, 7, 20, 28), (12, 0, 19, 18), (3, 8, 29, 23), (7, 1, 21, 20), (2, 12, 18, 25), (8, 9, 30, 29), (13, 3, 23, 22), (1, 13, 22, 21), (9, 10, 31, 30), (11, 2, 25, 24), (10, 11, 24, 31), (0, 4, 26, 19), (4, 5, 27, 26), (5, 6, 28, 27)])
_uv = me_circle_007.uv_layers.new(name='UVMap')
_uv.uv.foreach_set('vector', [0.8, 0.5, 0.8, 1.0, 1.0, 1.0, 1.0, 0.5, 0.0, 0.5, 0.0, 1.0, 0.2, 1.0, 0.2, 0.5, 0.2, 0.5, 0.2, 1.0, 0.4, 1.0, 0.4, 0.5, 0.4, 0.5, 0.4, 1.0, 0.6, 1.0, 0.6, 0.5, 0.6, 0.5, 0.6, 1.0, 0.8, 1.0, 0.8, 0.5, 0.6, 0.0, 0.6, 0.5, 0.8, 0.5, 0.8, 0.0, 0.4, 0.0, 0.4, 0.5, 0.6, 0.5, 0.6, 0.0, 0.2, 0.0, 0.2, 0.5, 0.4, 0.5, 0.4, 0.0, 0.0, 0.0, 0.0, 0.5, 0.2, 0.5, 0.2, 0.0, 0.8, 0.0, 0.8, 0.5, 1.0, 0.5, 1.0, 0.0, 0.8, 0.5, 1.0, 0.5, 1.0, 1.0, 0.8, 1.0, 0.0, 0.5, 0.2, 0.5, 0.2, 1.0, 0.0, 1.0, 0.2, 0.5, 0.4, 0.5, 0.4, 1.0, 0.2, 1.0, 0.4, 0.5, 0.6, 0.5, 0.6, 1.0, 0.4, 1.0, 0.6, 0.5, 0.8, 0.5, 0.8, 1.0, 0.6, 1.0, 0.6, 0.0, 0.8, 0.0, 0.8, 0.5, 0.6, 0.5, 0.4, 0.0, 0.6, 0.0, 0.6, 0.5, 0.4, 0.5, 0.2, 0.0, 0.4, 0.0, 0.4, 0.5, 0.2, 0.5, 0.0, 0.0, 0.2, 0.0, 0.2, 0.5, 0.0, 0.5, 0.8, 0.0, 1.0, 0.0, 1.0, 0.5, 0.8, 0.5, 0.6, 0.0, 0.8, 0.0, 0.8, 0.0, 0.6, 0.0, 0.0, 0.5, 0.0, 0.0, 0.0, 0.0, 0.0, 0.5, 1.0, 1.0, 0.8, 1.0, 0.8, 1.0, 1.0, 1.0, 0.8, 0.0, 1.0, 0.0, 1.0, 0.0, 0.8, 0.0, 0.0, 1.0, 0.0, 0.5, 0.0, 0.5, 0.0, 1.0, 0.8, 1.0, 0.6, 1.0, 0.6, 1.0, 0.8, 1.0, 1.0, 0.5, 1.0, 1.0, 1.0, 1.0, 1.0, 0.5, 1.0, 0.0, 1.0, 0.5, 1.0, 0.5, 1.0, 0.0, 0.6, 1.0, 0.4, 1.0, 0.4, 1.0, 0.6, 1.0, 0.2, 1.0, 0.0, 1.0, 0.0, 1.0, 0.2, 1.0, 0.4, 1.0, 0.2, 1.0, 0.2, 1.0, 0.4, 1.0, 0.0, 0.0, 0.2, 0.0, 0.2, 0.0, 0.0, 0.0, 0.2, 0.0, 0.4, 0.0, 0.4, 0.0, 0.2, 0.0, 0.4, 0.0, 0.6, 0.0, 0.6, 0.0, 0.4, 0.0])
me_circle_007.materials.append(mat_material_001)
me_circle_007.update()
me_circle_008 = bpy.data.meshes.new('Circle.008')
me_circle_008.from_pydata([(-2.03, -0.0478, -0.4178), (1.906, -0.04127, -0.4178), (-2.03, 0.0478, -0.4178), (1.906, 0.04127, -0.4178), (-1.202, -0.3913, 0.08658), (-0.3448, -0.5403, 0.2978), (0.4495, -0.5213, 0.1804), (1.193, -0.4006, -0.08319), (1.193, 0.4006, -0.08319), (0.4495, 0.5213, 0.1804), (-0.3448, 0.5403, 0.2978), (-1.202, 0.3913, 0.08658), (-2.03, -1.82e-09, -0.4178), (1.906, -1.82e-09, -0.4178), (-1.187, -1.82e-09, 0.1762), (-0.3223, -1.82e-09, 0.3649), (0.4633, -1.82e-09, 0.2129), (1.197, -1.82e-09, -0.0747), (-2.027, -1.656e-09, -0.3217), (-2.027, -0.0478, -0.3217), (1.197, -0.4006, 0.01283), (1.909, -0.04127, -0.3217), (1.909, -1.656e-09, -0.3217), (1.909, 0.04127, -0.3217), (-1.199, 0.3913, 0.1826), (-2.027, 0.0478, -0.3217), (-1.199, -0.3913, 0.1826), (-0.3415, -0.5403, 0.3938), (0.4528, -0.5213, 0.2764), (1.197, 0.4006, 0.01283), (0.4528, 0.5213, 0.2764), (-0.3415, 0.5403, 0.3938), (-1.183, -1.656e-09, 0.2722), (-0.3191, -1.656e-09, 0.4609), (0.4666, -1.656e-09, 0.3089), (1.201, -1.656e-09, 0.02131)], [], [(17, 8, 3, 13), (12, 2, 11, 14), (14, 11, 10, 15), (15, 10, 9, 16), (16, 9, 8, 17), (6, 16, 17, 7), (5, 15, 16, 6), (4, 14, 15, 5), (0, 12, 14, 4), (7, 17, 13, 1), (35, 22, 23, 29), (18, 32, 24, 25), (32, 33, 31, 24), (33, 34, 30, 31), (34, 35, 29, 30), (28, 20, 35, 34), (27, 28, 34, 33), (26, 27, 33, 32), (19, 26, 32, 18), (20, 21, 22, 35), (6, 7, 20, 28), (12, 0, 19, 18), (3, 8, 29, 23), (7, 1, 21, 20), (2, 12, 18, 25), (8, 9, 30, 29), (13, 3, 23, 22), (1, 13, 22, 21), (9, 10, 31, 30), (11, 2, 25, 24), (10, 11, 24, 31), (0, 4, 26, 19), (4, 5, 27, 26), (5, 6, 28, 27)])
_uv = me_circle_008.uv_layers.new(name='UVMap')
_uv.uv.foreach_set('vector', [0.8, 0.5, 0.8, 1.0, 1.0, 1.0, 1.0, 0.5, 0.0, 0.5, 0.0, 1.0, 0.2, 1.0, 0.2, 0.5, 0.2, 0.5, 0.2, 1.0, 0.4, 1.0, 0.4, 0.5, 0.4, 0.5, 0.4, 1.0, 0.6, 1.0, 0.6, 0.5, 0.6, 0.5, 0.6, 1.0, 0.8, 1.0, 0.8, 0.5, 0.6, 0.0, 0.6, 0.5, 0.8, 0.5, 0.8, 0.0, 0.4, 0.0, 0.4, 0.5, 0.6, 0.5, 0.6, 0.0, 0.2, 0.0, 0.2, 0.5, 0.4, 0.5, 0.4, 0.0, 0.0, 0.0, 0.0, 0.5, 0.2, 0.5, 0.2, 0.0, 0.8, 0.0, 0.8, 0.5, 1.0, 0.5, 1.0, 0.0, 0.8, 0.5, 1.0, 0.5, 1.0, 1.0, 0.8, 1.0, 0.0, 0.5, 0.2, 0.5, 0.2, 1.0, 0.0, 1.0, 0.2, 0.5, 0.4, 0.5, 0.4, 1.0, 0.2, 1.0, 0.4, 0.5, 0.6, 0.5, 0.6, 1.0, 0.4, 1.0, 0.6, 0.5, 0.8, 0.5, 0.8, 1.0, 0.6, 1.0, 0.6, 0.0, 0.8, 0.0, 0.8, 0.5, 0.6, 0.5, 0.4, 0.0, 0.6, 0.0, 0.6, 0.5, 0.4, 0.5, 0.2, 0.0, 0.4, 0.0, 0.4, 0.5, 0.2, 0.5, 0.0, 0.0, 0.2, 0.0, 0.2, 0.5, 0.0, 0.5, 0.8, 0.0, 1.0, 0.0, 1.0, 0.5, 0.8, 0.5, 0.6, 0.0, 0.8, 0.0, 0.8, 0.0, 0.6, 0.0, 0.0, 0.5, 0.0, 0.0, 0.0, 0.0, 0.0, 0.5, 1.0, 1.0, 0.8, 1.0, 0.8, 1.0, 1.0, 1.0, 0.8, 0.0, 1.0, 0.0, 1.0, 0.0, 0.8, 0.0, 0.0, 1.0, 0.0, 0.5, 0.0, 0.5, 0.0, 1.0, 0.8, 1.0, 0.6, 1.0, 0.6, 1.0, 0.8, 1.0, 1.0, 0.5, 1.0, 1.0, 1.0, 1.0, 1.0, 0.5, 1.0, 0.0, 1.0, 0.5, 1.0, 0.5, 1.0, 0.0, 0.6, 1.0, 0.4, 1.0, 0.4, 1.0, 0.6, 1.0, 0.2, 1.0, 0.0, 1.0, 0.0, 1.0, 0.2, 1.0, 0.4, 1.0, 0.2, 1.0, 0.2, 1.0, 0.4, 1.0, 0.0, 0.0, 0.2, 0.0, 0.2, 0.0, 0.0, 0.0, 0.2, 0.0, 0.4, 0.0, 0.4, 0.0, 0.2, 0.0, 0.4, 0.0, 0.6, 0.0, 0.6, 0.0, 0.4, 0.0])
me_circle_008.materials.append(mat_material_002)
me_circle_008.update()
me_icosphere = bpy.data.meshes.new('Icosphere')
me_icosphere.from_pydata([(0.2764, -0.8506, -0.1852), (-0.7236, -0.5257, -0.1852), (-0.7236, 0.5257, -0.1852), (0.2764, 0.8506, -0.1852), (0.8944, -5.588e-09, -0.1852), (1.468e-06, -5.588e-09, 0.3676), (0.6882, -0.5, -0.1066), (-0.2629, -0.809, -0.1066), (-0.8506, -5.588e-09, -0.1066), (-0.2629, 0.809, -0.1066), (0.6882, 0.5, -0.1066), (0.1625, -0.5, 0.2183), (0.5257, -5.588e-09, 0.2183), (-0.4253, -0.309, 0.2183), (-0.4253, 0.309, 0.2183), (0.1625, 0.5, 0.2183)], [], [(0, 6, 11), (1, 7, 13), (2, 8, 14), (3, 9, 15), (4, 10, 12), (12, 15, 5), (12, 10, 15), (10, 3, 15), (15, 14, 5), (15, 9, 14), (9, 2, 14), (14, 13, 5), (14, 8, 13), (8, 1, 13), (13, 11, 5), (13, 7, 11), (7, 0, 11), (11, 12, 5), (11, 6, 12), (6, 4, 12)])
_uv = me_icosphere.uv_layers.new(name='UVMap')
_uv.uv.foreach_set('vector', [0.1818, 0.3149, 0.2727, 0.3149, 0.2273, 0.3937, 0.0, 0.3149, 0.09091, 0.3149, 0.04546, 0.3937, 0.7273, 0.3149, 0.8182, 0.3149, 0.7727, 0.3937, 0.5455, 0.3149, 0.6364, 0.3149, 0.5909, 0.3937, 0.3636, 0.3149, 0.4545, 0.3149, 0.4091, 0.3937, 0.4091, 0.3937, 0.5, 0.3937, 0.4545, 0.4724, 0.4091, 0.3937, 0.4545, 0.3149, 0.5, 0.3937, 0.4545, 0.3149, 0.5455, 0.3149, 0.5, 0.3937, 0.5909, 0.3937, 0.6818, 0.3937, 0.6364, 0.4724, 0.5909, 0.3937, 0.6364, 0.3149, 0.6818, 0.3937, 0.6364, 0.3149, 0.7273, 0.3149, 0.6818, 0.3937, 0.7727, 0.3937, 0.8636, 0.3937, 0.8182, 0.4724, 0.7727, 0.3937, 0.8182, 0.3149, 0.8636, 0.3937, 0.8182, 0.3149, 0.9091, 0.3149, 0.8636, 0.3937, 0.04546, 0.3937, 0.1364, 0.3937, 0.09091, 0.4724, 0.04546, 0.3937, 0.09091, 0.3149, 0.1364, 0.3937, 0.09091, 0.3149, 0.1818, 0.3149, 0.1364, 0.3937, 0.2273, 0.3937, 0.3182, 0.3937, 0.2727, 0.4724, 0.2273, 0.3937, 0.2727, 0.3149, 0.3182, 0.3937, 0.2727, 0.3149, 0.3636, 0.3149, 0.3182, 0.3937])
me_icosphere.materials.append(mat_material_003)
me_icosphere.update()

# ---- curves / text
cu_beziercurve = bpy.data.curves.new('BezierCurve', 'CURVE')
cu_beziercurve.dimensions = '3D'
_sp = cu_beziercurve.splines.new('BEZIER'); _sp.bezier_points.add(1)
_sp.bezier_points.foreach_set('co', [-1.0, 0.0, 0.0, 1.0, 0.0, 0.0])
_sp.bezier_points.foreach_set('handle_left', [-1.5, -0.5, 0.0, 0.0, 0.0, 0.0])
_sp.bezier_points.foreach_set('handle_right', [-0.5, 0.5, 0.0, 2.0, 0.0, 0.0])
for _p, _l, _r in zip(_sp.bezier_points, ['ALIGNED', 'ALIGNED'], ['ALIGNED', 'ALIGNED']): _p.handle_left_type = _l; _p.handle_right_type = _r
_sp.order_u = 0
_sp.order_v = 0
cu_beziercurve.materials.append(mat_material_004)
cu_beziercurve.use_path = True
cu_beziercurve.bevel_depth = 0.03
cu_beziercurve.fill_mode = 'FULL'

# ---- objects
ob_light = bpy.data.objects.new('Light', light_light)
ob_camera = bpy.data.objects.new('Camera', cam_camera)
ob_circle = bpy.data.objects.new('Circle', me_circle)
ob_circle_001 = bpy.data.objects.new('Circle.001', me_circle_001)
ob_circle_002 = bpy.data.objects.new('Circle.002', me_circle_002)
ob_circle_003 = bpy.data.objects.new('Circle.003', me_circle_003)
ob_circle_004 = bpy.data.objects.new('Circle.004', me_circle_004)
ob_circle_005 = bpy.data.objects.new('Circle.005', me_circle_005)
ob_circle_006 = bpy.data.objects.new('Circle.006', me_circle_006)
ob_circle_007 = bpy.data.objects.new('Circle.007', me_circle_007)
ob_circle_008 = bpy.data.objects.new('Circle.008', me_circle_008)
ob_icosphere = bpy.data.objects.new('Icosphere', me_icosphere)
ob_beziercurve = bpy.data.objects.new('BezierCurve', cu_beziercurve)

# ---- transforms, parenting, visibility, modifiers, constraints
ob_light.location = (4.076, 1.005, 5.904)
ob_light.rotation_euler = (0.6503, 0.05522, 1.866)
ob_light.lock_rotations_4d = False
ob_light.empty_display_type = 'ARROWS'
ob_light.color = (0.0, 0.0, 0.0, 0.0)
ob_light.lineart.crease_threshold = 0.0
ob_camera.location = (7.359, -6.926, 4.958)
ob_camera.rotation_euler = (1.109, 0.0, 0.8149)
ob_camera.lock_rotations_4d = False
ob_camera.empty_display_type = 'ARROWS'
ob_camera.color = (0.0, 0.0, 0.0, 0.0)
ob_camera.display_type = 'WIRE'
ob_camera.lineart.crease_threshold = 0.0
ob_circle.location = (0.0, 0.0, 0.0)
ob_circle.scale = (1.0, 1.918, 1.0)
ob_circle_001.location = (-6.366, -0.08373, 7.084)
ob_circle_001.rotation_euler = (1.065, 0.06672, 0.2302)
ob_circle_001.scale = (1.0, 1.918, 1.0)
_m = ob_circle_001.modifiers.new('Subdivision', 'SUBSURF')
ob_circle_002.location = (-5.873, 0.5823, 8.247)
ob_circle_002.rotation_euler = (1.08, 0.7761, -0.1909)
ob_circle_002.scale = (1.0, 1.918, 1.0)
_m = ob_circle_002.modifiers.new('Subdivision', 'SUBSURF')
ob_circle_003.location = (-4.718, 0.8528, 8.719)
ob_circle_003.rotation_euler = (0.2308, 1.276, -1.326)
ob_circle_003.scale = (1.0, 1.918, 1.0)
_m = ob_circle_003.modifiers.new('Subdivision', 'SUBSURF')
ob_circle_004.location = (-3.343, 0.6049, 8.286)
ob_circle_004.rotation_euler = (-1.046, 0.8025, -2.93)
ob_circle_004.scale = (1.0, 1.918, 1.0)
_m = ob_circle_004.modifiers.new('Subdivision', 'SUBSURF')
ob_circle_005.location = (-2.803, -0.07284, 7.103)
ob_circle_005.rotation_euler = (-1.04, 0.07311, -3.368)
ob_circle_005.scale = (1.0, 1.918, 1.0)
_m = ob_circle_005.modifiers.new('Subdivision', 'SUBSURF')
ob_circle_006.location = (-3.207, -0.5939, 6.193)
ob_circle_006.rotation_euler = (-0.8178, -0.4365, -3.737)
ob_circle_006.scale = (1.0, 1.918, 1.0)
_m = ob_circle_006.modifiers.new('Subdivision', 'SUBSURF')
ob_circle_007.location = (-4.468, -0.9159, 5.631)
ob_circle_007.rotation_euler = (-0.06732, -0.8154, -4.622)
ob_circle_007.scale = (1.0, 1.918, 1.0)
_m = ob_circle_007.modifiers.new('Subdivision', 'SUBSURF')
ob_circle_008.location = (-5.742, -0.706, 5.997)
ob_circle_008.rotation_euler = (0.7392, -0.5547, -5.552)
ob_circle_008.scale = (1.0, 1.918, 1.0)
_m = ob_circle_008.modifiers.new('Subdivision', 'SUBSURF')
ob_icosphere.location = (-4.585, 0.1416, 7.047)
ob_icosphere.rotation_euler = (1.051, -0.0, 0.0)
ob_beziercurve.location = (-4.606, 0.538, 1.855)
ob_beziercurve.rotation_euler = (-0.0, 1.571, 0.0)
ob_beziercurve.scale = (5.081, 5.081, 5.081)

# ---- collection membership
col_collection.objects.link(ob_light)
col_collection.objects.link(ob_camera)
col_collection.objects.link(ob_circle)
col_collection.objects.link(ob_circle_001)
col_collection.objects.link(ob_circle_002)
col_collection.objects.link(ob_circle_003)
col_collection.objects.link(ob_circle_004)
col_collection.objects.link(ob_circle_005)
col_collection.objects.link(ob_circle_006)
col_collection.objects.link(ob_circle_007)
col_collection.objects.link(ob_circle_008)
col_collection.objects.link(ob_icosphere)
col_collection.objects.link(ob_beziercurve)

# ---- scene / render settings (as saved in the file)
scene.camera = ob_camera
scene.frame_start = 1; scene.frame_end = 250; scene.frame_set(1)
scene.render.engine = 'BLENDER_EEVEE_NEXT'
scene.cycles.sampling_pattern = 'TABULATED_SOBOL'
scene.view_settings.view_transform = 'Filmic'
bpy.context.view_layer.update()
